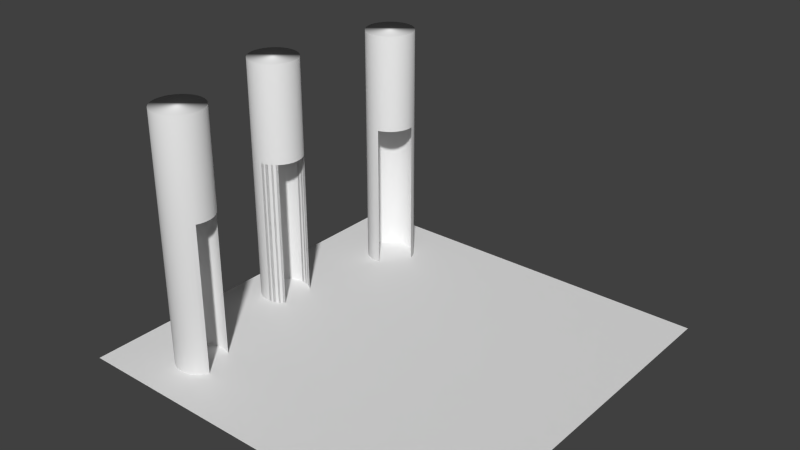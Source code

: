 # Source: Scanners.blend  (saved by Blender 2.69.0; exported with 4.5.12 LTS)
import bpy
from mathutils import Matrix  # noqa: F401  (used for matrix-valued properties, if any)

bpy.ops.wm.read_factory_settings(use_empty=True)
scene = bpy.context.scene
scene.name = 'Scene'

# ---- collections
col_collection_1 = bpy.data.collections.new('Collection 1'); scene.collection.children.link(col_collection_1)

# ---- world
world_world = bpy.data.worlds.new('World'); scene.world = world_world
world_world.color = (0.05088, 0.05088, 0.05088)
world_world.use_sun_shadow = False
world_world.sun_shadow_jitter_overblur = 0.0
world_world.cycles.sampling_method = 'MANUAL'
world_world.cycles.sample_map_resolution = 256

# ---- meshes
me_cylinder_015 = bpy.data.meshes.new('Cylinder.015')
me_cylinder_015.from_pydata([(1.0, 7.55e-08, -1.0), (0.9808, -0.1951, -1.0), (0.9239, -0.3827, -1.0), (0.8315, -0.5556, -1.0), (0.7071, -0.7071, -1.0), (1.0, 7.55e-08, 0.2075), (0.9808, -0.1951, 0.2075), (0.9239, -0.3827, 0.2075), (0.8315, -0.5556, 0.2075), (0.7071, -0.7071, 0.2075)], [], [(0, 5, 6, 1), (1, 6, 7, 2), (2, 7, 8, 3), (3, 8, 9, 4)])
me_cylinder_015.polygons.foreach_set('use_smooth', [True] * 4)
me_cylinder_015.use_remesh_preserve_volume = False
me_cylinder_015.use_remesh_preserve_attributes = False
me_cylinder_015.use_mirror_vertex_groups = False
me_cylinder_015.update()
me_cylinder_014 = bpy.data.meshes.new('Cylinder.014')
me_cylinder_014.from_pydata([(0.7071, 0.7071, -1.0), (0.8315, 0.5556, -1.0), (0.9239, 0.3827, -1.0), (0.9808, 0.1951, -1.0), (1.0, 7.55e-08, -1.0), (0.7071, 0.7071, 0.2075), (0.8315, 0.5556, 0.2075), (0.9239, 0.3827, 0.2075), (0.9808, 0.1951, 0.2075), (1.0, 7.55e-08, 0.2075)], [], [(0, 5, 6, 1), (1, 6, 7, 2), (2, 7, 8, 3), (3, 8, 9, 4)])
me_cylinder_014.polygons.foreach_set('use_smooth', [True] * 4)
me_cylinder_014.use_remesh_preserve_volume = False
me_cylinder_014.use_remesh_preserve_attributes = False
me_cylinder_014.use_mirror_vertex_groups = False
me_cylinder_014.update()
me_cylinder_013 = bpy.data.meshes.new('Cylinder.013')
me_cylinder_013.from_pydata([(0.0, 1.0, -1.0), (0.0, 1.0, 1.0), (0.1951, 0.9808, -1.0), (0.1951, 0.9808, 1.0), (0.3827, 0.9239, -1.0), (0.3827, 0.9239, 1.0), (0.5556, 0.8315, -1.0), (0.5556, 0.8315, 1.0), (0.7071, 0.7071, -1.0), (0.7071, 0.7071, 1.0), (0.8315, 0.5556, -1.0), (0.8315, 0.5556, 1.0), (0.9239, 0.3827, -1.0), (0.9239, 0.3827, 1.0), (0.9808, 0.1951, -1.0), (0.9808, 0.1951, 1.0), (1.0, 7.55e-08, -1.0), (1.0, 7.55e-08, 1.0), (0.9808, -0.1951, -1.0), (0.9808, -0.1951, 1.0), (0.9239, -0.3827, -1.0), (0.9239, -0.3827, 1.0), (0.8315, -0.5556, -1.0), (0.8315, -0.5556, 1.0), (0.7071, -0.7071, -1.0), (0.7071, -0.7071, 1.0), (0.5556, -0.8315, -1.0), (0.5556, -0.8315, 1.0), (0.3827, -0.9239, -1.0), (0.3827, -0.9239, 1.0), (0.1951, -0.9808, -1.0), (0.1951, -0.9808, 1.0), (-3.258e-07, -1.0, -1.0), (-3.258e-07, -1.0, 1.0), (-0.1951, -0.9808, -1.0), (-0.1951, -0.9808, 1.0), (-0.3827, -0.9239, -1.0), (-0.3827, -0.9239, 1.0), (-0.5556, -0.8315, -1.0), (-0.5556, -0.8315, 1.0), (-0.7071, -0.7071, -1.0), (-0.7071, -0.7071, 1.0), (-0.8315, -0.5556, -1.0), (-0.8315, -0.5556, 1.0), (-0.9239, -0.3827, -1.0), (-0.9239, -0.3827, 1.0), (-0.9808, -0.1951, -1.0), (-0.9808, -0.1951, 1.0), (-1.0, 9.656e-07, -1.0), (-1.0, 9.656e-07, 1.0), (-0.9808, 0.1951, -1.0), (-0.9808, 0.1951, 1.0), (-0.9239, 0.3827, -1.0), (-0.9239, 0.3827, 1.0), (-0.8315, 0.5556, -1.0), (-0.8315, 0.5556, 1.0), (-0.7071, 0.7071, -1.0), (-0.7071, 0.7071, 1.0), (-0.5556, 0.8315, -1.0), (-0.5556, 0.8315, 1.0), (-0.3827, 0.9239, -1.0), (-0.3827, 0.9239, 1.0), (-0.1951, 0.9808, -1.0), (-0.1951, 0.9808, 1.0), (0.0, 1.0, 0.2075), (0.1951, 0.9808, 0.2075), (0.3827, 0.9239, 0.2075), (0.5556, 0.8315, 0.2075), (0.7071, 0.7071, 0.2075), (0.8315, 0.5556, 0.2075), (0.9239, 0.3827, 0.2075), (0.9808, 0.1951, 0.2075), (1.0, 7.55e-08, 0.2075), (0.9808, -0.1951, 0.2075), (0.9239, -0.3827, 0.2075), (0.8315, -0.5556, 0.2075), (0.7071, -0.7071, 0.2075), (0.5556, -0.8315, 0.2075), (0.3827, -0.9239, 0.2075), (0.1951, -0.9808, 0.2075), (-3.258e-07, -1.0, 0.2075), (-0.1951, -0.9808, 0.2075), (-0.3827, -0.9239, 0.2075), (-0.5556, -0.8315, 0.2075), (-0.7071, -0.7071, 0.2075), (-0.8315, -0.5556, 0.2075), (-0.9239, -0.3827, 0.2075), (-0.9808, -0.1951, 0.2075), (-1.0, 9.656e-07, 0.2075), (-0.9808, 0.1951, 0.2075), (-0.9239, 0.3827, 0.2075), (-0.8315, 0.5556, 0.2075), (-0.7071, 0.7071, 0.2075), (-0.5556, 0.8315, 0.2075), (-0.3827, 0.9239, 0.2075), (-0.1951, 0.9808, 0.2075)], [], [(64, 1, 3, 65), (65, 3, 5, 66), (66, 5, 7, 67), (67, 7, 9, 68), (68, 9, 11, 69), (69, 11, 13, 70), (70, 13, 15, 71), (71, 15, 17, 72), (72, 17, 19, 73), (73, 19, 21, 74), (74, 21, 23, 75), (75, 23, 25, 76), (76, 25, 27, 77), (77, 27, 29, 78), (78, 29, 31, 79), (79, 31, 33, 80), (80, 33, 35, 81), (81, 35, 37, 82), (82, 37, 39, 83), (83, 39, 41, 84), (84, 41, 43, 85), (85, 43, 45, 86), (86, 45, 47, 87), (87, 47, 49, 88), (88, 49, 51, 89), (89, 51, 53, 90), (90, 53, 55, 91), (91, 55, 57, 92), (92, 57, 59, 93), (93, 59, 61, 94), (3, 1, 63, 61, 59, 57, 55, 53, 51, 49, 47, 45, 43, 41, 39, 37, 35, 33, 31, 29, 27, 25, 23, 21, 19, 17, 15, 13, 11, 9, 7, 5), (95, 63, 1, 64), (94, 61, 63, 95), (0, 2, 4, 6, 8, 10, 12, 14, 16, 18, 20, 22, 24, 26, 28, 30, 32, 34, 36, 38, 40, 42, 44, 46, 48, 50, 52, 54, 56, 58, 60, 62), (0, 64, 65, 2), (2, 65, 66, 4), (4, 66, 67, 6), (6, 67, 68, 8), (24, 76, 77, 26), (26, 77, 78, 28), (28, 78, 79, 30), (30, 79, 80, 32), (32, 80, 81, 34), (34, 81, 82, 36), (36, 82, 83, 38), (38, 83, 84, 40), (40, 84, 85, 42), (42, 85, 86, 44), (44, 86, 87, 46), (46, 87, 88, 48), (48, 88, 89, 50), (50, 89, 90, 52), (52, 90, 91, 54), (54, 91, 92, 56), (56, 92, 93, 58), (58, 93, 94, 60), (62, 95, 64, 0), (60, 94, 95, 62)])
me_cylinder_013.polygons.foreach_set('use_smooth', [True] * 58)
me_cylinder_013.use_remesh_preserve_volume = False
me_cylinder_013.use_remesh_preserve_attributes = False
me_cylinder_013.use_mirror_vertex_groups = False
me_cylinder_013.update()
me_cylinder_012 = bpy.data.meshes.new('Cylinder.012')
me_cylinder_012.from_pydata([(0.0, 1.0, -1.0), (0.0, 1.0, 1.0), (0.1951, 0.9808, -1.0), (0.1951, 0.9808, 1.0), (0.3827, 0.9239, -1.0), (0.3827, 0.9239, 1.0), (0.5556, 0.8315, -1.0), (0.5556, 0.8315, 1.0), (0.7071, 0.7071, -1.0), (0.7071, 0.7071, 1.0), (0.8315, 0.5556, -1.0), (0.8315, 0.5556, 1.0), (0.9239, 0.3827, -1.0), (0.9239, 0.3827, 1.0), (0.9808, 0.1951, -1.0), (0.9808, 0.1951, 1.0), (1.0, 7.55e-08, -1.0), (1.0, 7.55e-08, 1.0), (0.9808, -0.1951, -1.0), (0.9808, -0.1951, 1.0), (0.9239, -0.3827, -1.0), (0.9239, -0.3827, 1.0), (0.8315, -0.5556, -1.0), (0.8315, -0.5556, 1.0), (0.7071, -0.7071, -1.0), (0.7071, -0.7071, 1.0), (0.5556, -0.8315, -1.0), (0.5556, -0.8315, 1.0), (0.3827, -0.9239, -1.0), (0.3827, -0.9239, 1.0), (0.1951, -0.9808, -1.0), (0.1951, -0.9808, 1.0), (-3.258e-07, -1.0, -1.0), (-3.258e-07, -1.0, 1.0), (-0.1951, -0.9808, -1.0), (-0.1951, -0.9808, 1.0), (-0.3827, -0.9239, -1.0), (-0.3827, -0.9239, 1.0), (-0.5556, -0.8315, -1.0), (-0.5556, -0.8315, 1.0), (-0.7071, -0.7071, -1.0), (-0.7071, -0.7071, 1.0), (-0.8315, -0.5556, -1.0), (-0.8315, -0.5556, 1.0), (-0.9239, -0.3827, -1.0), (-0.9239, -0.3827, 1.0), (-0.9808, -0.1951, -1.0), (-0.9808, -0.1951, 1.0), (-1.0, 9.656e-07, -1.0), (-1.0, 9.656e-07, 1.0), (-0.9808, 0.1951, -1.0), (-0.9808, 0.1951, 1.0), (-0.9239, 0.3827, -1.0), (-0.9239, 0.3827, 1.0), (-0.8315, 0.5556, -1.0), (-0.8315, 0.5556, 1.0), (-0.7071, 0.7071, -1.0), (-0.7071, 0.7071, 1.0), (-0.5556, 0.8315, -1.0), (-0.5556, 0.8315, 1.0), (-0.3827, 0.9239, -1.0), (-0.3827, 0.9239, 1.0), (-0.1951, 0.9808, -1.0), (-0.1951, 0.9808, 1.0), (0.0, 1.0, 0.2075), (0.1951, 0.9808, 0.2075), (0.3827, 0.9239, 0.2075), (0.5556, 0.8315, 0.2075), (0.7071, 0.7071, 0.2075), (0.8315, 0.5556, 0.2075), (0.9239, 0.3827, 0.2075), (0.9808, 0.1951, 0.2075), (1.0, 7.55e-08, 0.2075), (0.9808, -0.1951, 0.2075), (0.9239, -0.3827, 0.2075), (0.8315, -0.5556, 0.2075), (0.7071, -0.7071, 0.2075), (0.5556, -0.8315, 0.2075), (0.3827, -0.9239, 0.2075), (0.1951, -0.9808, 0.2075), (-3.258e-07, -1.0, 0.2075), (-0.1951, -0.9808, 0.2075), (-0.3827, -0.9239, 0.2075), (-0.5556, -0.8315, 0.2075), (-0.7071, -0.7071, 0.2075), (-0.8315, -0.5556, 0.2075), (-0.9239, -0.3827, 0.2075), (-0.9808, -0.1951, 0.2075), (-1.0, 9.656e-07, 0.2075), (-0.9808, 0.1951, 0.2075), (-0.9239, 0.3827, 0.2075), (-0.8315, 0.5556, 0.2075), (-0.7071, 0.7071, 0.2075), (-0.5556, 0.8315, 0.2075), (-0.3827, 0.9239, 0.2075), (-0.1951, 0.9808, 0.2075)], [], [(64, 1, 3, 65), (65, 3, 5, 66), (66, 5, 7, 67), (67, 7, 9, 68), (68, 9, 11, 69), (69, 11, 13, 70), (70, 13, 15, 71), (71, 15, 17, 72), (72, 17, 19, 73), (73, 19, 21, 74), (74, 21, 23, 75), (75, 23, 25, 76), (76, 25, 27, 77), (77, 27, 29, 78), (78, 29, 31, 79), (79, 31, 33, 80), (80, 33, 35, 81), (81, 35, 37, 82), (82, 37, 39, 83), (83, 39, 41, 84), (84, 41, 43, 85), (85, 43, 45, 86), (86, 45, 47, 87), (87, 47, 49, 88), (88, 49, 51, 89), (89, 51, 53, 90), (90, 53, 55, 91), (91, 55, 57, 92), (92, 57, 59, 93), (93, 59, 61, 94), (3, 1, 63, 61, 59, 57, 55, 53, 51, 49, 47, 45, 43, 41, 39, 37, 35, 33, 31, 29, 27, 25, 23, 21, 19, 17, 15, 13, 11, 9, 7, 5), (95, 63, 1, 64), (94, 61, 63, 95), (0, 2, 4, 6, 8, 10, 12, 14, 16, 18, 20, 22, 24, 26, 28, 30, 32, 34, 36, 38, 40, 42, 44, 46, 48, 50, 52, 54, 56, 58, 60, 62), (0, 64, 65, 2), (2, 65, 66, 4), (4, 66, 67, 6), (6, 67, 68, 8), (24, 76, 77, 26), (26, 77, 78, 28), (28, 78, 79, 30), (30, 79, 80, 32), (32, 80, 81, 34), (34, 81, 82, 36), (36, 82, 83, 38), (38, 83, 84, 40), (40, 84, 85, 42), (42, 85, 86, 44), (44, 86, 87, 46), (46, 87, 88, 48), (48, 88, 89, 50), (50, 89, 90, 52), (52, 90, 91, 54), (54, 91, 92, 56), (56, 92, 93, 58), (58, 93, 94, 60), (62, 95, 64, 0), (60, 94, 95, 62)])
me_cylinder_012.polygons.foreach_set('use_smooth', [True] * 58)
me_cylinder_012.use_remesh_preserve_volume = False
me_cylinder_012.use_remesh_preserve_attributes = False
me_cylinder_012.use_mirror_vertex_groups = False
me_cylinder_012.update()
me_cylinder_011 = bpy.data.meshes.new('Cylinder.011')
me_cylinder_011.from_pydata([(0.7071, 0.7071, -1.0), (0.8315, 0.5556, -1.0), (0.9239, 0.3827, -1.0), (0.9808, 0.1951, -1.0), (1.0, 7.55e-08, -1.0), (0.7071, 0.7071, 0.2075), (0.8315, 0.5556, 0.2075), (0.9239, 0.3827, 0.2075), (0.9808, 0.1951, 0.2075), (1.0, 7.55e-08, 0.2075)], [], [(0, 5, 6, 1), (1, 6, 7, 2), (2, 7, 8, 3), (3, 8, 9, 4)])
me_cylinder_011.polygons.foreach_set('use_smooth', [True] * 4)
me_cylinder_011.use_remesh_preserve_volume = False
me_cylinder_011.use_remesh_preserve_attributes = False
me_cylinder_011.use_mirror_vertex_groups = False
me_cylinder_011.update()
me_cylinder_010 = bpy.data.meshes.new('Cylinder.010')
me_cylinder_010.from_pydata([(1.0, 7.55e-08, -1.0), (0.9808, -0.1951, -1.0), (0.9239, -0.3827, -1.0), (0.8315, -0.5556, -1.0), (0.7071, -0.7071, -1.0), (1.0, 7.55e-08, 0.2075), (0.9808, -0.1951, 0.2075), (0.9239, -0.3827, 0.2075), (0.8315, -0.5556, 0.2075), (0.7071, -0.7071, 0.2075)], [], [(0, 5, 6, 1), (1, 6, 7, 2), (2, 7, 8, 3), (3, 8, 9, 4)])
me_cylinder_010.polygons.foreach_set('use_smooth', [True] * 4)
me_cylinder_010.use_remesh_preserve_volume = False
me_cylinder_010.use_remesh_preserve_attributes = False
me_cylinder_010.use_mirror_vertex_groups = False
me_cylinder_010.update()
me_cylinder_002 = bpy.data.meshes.new('Cylinder.002')
me_cylinder_002.from_pydata([(1.0, 7.55e-08, -1.0), (0.9808, -0.1951, -1.0), (0.9239, -0.3827, -1.0), (0.8315, -0.5556, -1.0), (0.7071, -0.7071, -1.0), (1.0, 7.55e-08, 0.2075), (0.9808, -0.1951, 0.2075), (0.9239, -0.3827, 0.2075), (0.8315, -0.5556, 0.2075), (0.7071, -0.7071, 0.2075)], [], [(0, 5, 6, 1), (1, 6, 7, 2), (2, 7, 8, 3), (3, 8, 9, 4)])
me_cylinder_002.polygons.foreach_set('use_smooth', [True] * 4)
me_cylinder_002.use_remesh_preserve_volume = False
me_cylinder_002.use_remesh_preserve_attributes = False
me_cylinder_002.use_mirror_vertex_groups = False
me_cylinder_002.update()
me_cylinder_001 = bpy.data.meshes.new('Cylinder.001')
me_cylinder_001.from_pydata([(0.7071, 0.7071, -1.0), (0.8315, 0.5556, -1.0), (0.9239, 0.3827, -1.0), (0.9808, 0.1951, -1.0), (1.0, 7.55e-08, -1.0), (0.7071, 0.7071, 0.2075), (0.8315, 0.5556, 0.2075), (0.9239, 0.3827, 0.2075), (0.9808, 0.1951, 0.2075), (1.0, 7.55e-08, 0.2075)], [], [(0, 5, 6, 1), (1, 6, 7, 2), (2, 7, 8, 3), (3, 8, 9, 4)])
me_cylinder_001.polygons.foreach_set('use_smooth', [True] * 4)
me_cylinder_001.use_remesh_preserve_volume = False
me_cylinder_001.use_remesh_preserve_attributes = False
me_cylinder_001.use_mirror_vertex_groups = False
me_cylinder_001.update()
me_cylinder = bpy.data.meshes.new('Cylinder')
me_cylinder.from_pydata([(0.0, 1.0, -1.0), (0.0, 1.0, 1.0), (0.1951, 0.9808, -1.0), (0.1951, 0.9808, 1.0), (0.3827, 0.9239, -1.0), (0.3827, 0.9239, 1.0), (0.5556, 0.8315, -1.0), (0.5556, 0.8315, 1.0), (0.7071, 0.7071, -1.0), (0.7071, 0.7071, 1.0), (0.8315, 0.5556, -1.0), (0.8315, 0.5556, 1.0), (0.9239, 0.3827, -1.0), (0.9239, 0.3827, 1.0), (0.9808, 0.1951, -1.0), (0.9808, 0.1951, 1.0), (1.0, 7.55e-08, -1.0), (1.0, 7.55e-08, 1.0), (0.9808, -0.1951, -1.0), (0.9808, -0.1951, 1.0), (0.9239, -0.3827, -1.0), (0.9239, -0.3827, 1.0), (0.8315, -0.5556, -1.0), (0.8315, -0.5556, 1.0), (0.7071, -0.7071, -1.0), (0.7071, -0.7071, 1.0), (0.5556, -0.8315, -1.0), (0.5556, -0.8315, 1.0), (0.3827, -0.9239, -1.0), (0.3827, -0.9239, 1.0), (0.1951, -0.9808, -1.0), (0.1951, -0.9808, 1.0), (-3.258e-07, -1.0, -1.0), (-3.258e-07, -1.0, 1.0), (-0.1951, -0.9808, -1.0), (-0.1951, -0.9808, 1.0), (-0.3827, -0.9239, -1.0), (-0.3827, -0.9239, 1.0), (-0.5556, -0.8315, -1.0), (-0.5556, -0.8315, 1.0), (-0.7071, -0.7071, -1.0), (-0.7071, -0.7071, 1.0), (-0.8315, -0.5556, -1.0), (-0.8315, -0.5556, 1.0), (-0.9239, -0.3827, -1.0), (-0.9239, -0.3827, 1.0), (-0.9808, -0.1951, -1.0), (-0.9808, -0.1951, 1.0), (-1.0, 9.656e-07, -1.0), (-1.0, 9.656e-07, 1.0), (-0.9808, 0.1951, -1.0), (-0.9808, 0.1951, 1.0), (-0.9239, 0.3827, -1.0), (-0.9239, 0.3827, 1.0), (-0.8315, 0.5556, -1.0), (-0.8315, 0.5556, 1.0), (-0.7071, 0.7071, -1.0), (-0.7071, 0.7071, 1.0), (-0.5556, 0.8315, -1.0), (-0.5556, 0.8315, 1.0), (-0.3827, 0.9239, -1.0), (-0.3827, 0.9239, 1.0), (-0.1951, 0.9808, -1.0), (-0.1951, 0.9808, 1.0), (0.0, 1.0, 0.2075), (0.1951, 0.9808, 0.2075), (0.3827, 0.9239, 0.2075), (0.5556, 0.8315, 0.2075), (0.7071, 0.7071, 0.2075), (0.8315, 0.5556, 0.2075), (0.9239, 0.3827, 0.2075), (0.9808, 0.1951, 0.2075), (1.0, 7.55e-08, 0.2075), (0.9808, -0.1951, 0.2075), (0.9239, -0.3827, 0.2075), (0.8315, -0.5556, 0.2075), (0.7071, -0.7071, 0.2075), (0.5556, -0.8315, 0.2075), (0.3827, -0.9239, 0.2075), (0.1951, -0.9808, 0.2075), (-3.258e-07, -1.0, 0.2075), (-0.1951, -0.9808, 0.2075), (-0.3827, -0.9239, 0.2075), (-0.5556, -0.8315, 0.2075), (-0.7071, -0.7071, 0.2075), (-0.8315, -0.5556, 0.2075), (-0.9239, -0.3827, 0.2075), (-0.9808, -0.1951, 0.2075), (-1.0, 9.656e-07, 0.2075), (-0.9808, 0.1951, 0.2075), (-0.9239, 0.3827, 0.2075), (-0.8315, 0.5556, 0.2075), (-0.7071, 0.7071, 0.2075), (-0.5556, 0.8315, 0.2075), (-0.3827, 0.9239, 0.2075), (-0.1951, 0.9808, 0.2075)], [], [(64, 1, 3, 65), (65, 3, 5, 66), (66, 5, 7, 67), (67, 7, 9, 68), (68, 9, 11, 69), (69, 11, 13, 70), (70, 13, 15, 71), (71, 15, 17, 72), (72, 17, 19, 73), (73, 19, 21, 74), (74, 21, 23, 75), (75, 23, 25, 76), (76, 25, 27, 77), (77, 27, 29, 78), (78, 29, 31, 79), (79, 31, 33, 80), (80, 33, 35, 81), (81, 35, 37, 82), (82, 37, 39, 83), (83, 39, 41, 84), (84, 41, 43, 85), (85, 43, 45, 86), (86, 45, 47, 87), (87, 47, 49, 88), (88, 49, 51, 89), (89, 51, 53, 90), (90, 53, 55, 91), (91, 55, 57, 92), (92, 57, 59, 93), (93, 59, 61, 94), (3, 1, 63, 61, 59, 57, 55, 53, 51, 49, 47, 45, 43, 41, 39, 37, 35, 33, 31, 29, 27, 25, 23, 21, 19, 17, 15, 13, 11, 9, 7, 5), (95, 63, 1, 64), (94, 61, 63, 95), (0, 2, 4, 6, 8, 10, 12, 14, 16, 18, 20, 22, 24, 26, 28, 30, 32, 34, 36, 38, 40, 42, 44, 46, 48, 50, 52, 54, 56, 58, 60, 62), (0, 64, 65, 2), (2, 65, 66, 4), (4, 66, 67, 6), (6, 67, 68, 8), (24, 76, 77, 26), (26, 77, 78, 28), (28, 78, 79, 30), (30, 79, 80, 32), (32, 80, 81, 34), (34, 81, 82, 36), (36, 82, 83, 38), (38, 83, 84, 40), (40, 84, 85, 42), (42, 85, 86, 44), (44, 86, 87, 46), (46, 87, 88, 48), (48, 88, 89, 50), (50, 89, 90, 52), (52, 90, 91, 54), (54, 91, 92, 56), (56, 92, 93, 58), (58, 93, 94, 60), (62, 95, 64, 0), (60, 94, 95, 62)])
me_cylinder.polygons.foreach_set('use_smooth', [True] * 58)
me_cylinder.use_remesh_preserve_volume = False
me_cylinder.use_remesh_preserve_attributes = False
me_cylinder.use_mirror_vertex_groups = False
me_cylinder.update()
me_plane = bpy.data.meshes.new('Plane')
me_plane.from_pydata([(1.0, -1.0, 0.0), (-1.0, -1.0, 0.0), (1.0, 1.0, 0.0), (-1.0, 1.0, 0.0)], [], [(1, 0, 2, 3)])
me_plane.use_remesh_preserve_volume = False
me_plane.use_remesh_preserve_attributes = False
me_plane.use_mirror_vertex_groups = False
me_plane.update()

# ---- objects
ob_right_door_002 = bpy.data.objects.new('Right Door.002', me_cylinder_015)
ob_left_door_002 = bpy.data.objects.new('Left Door.002', me_cylinder_014)
ob_scanner_002 = bpy.data.objects.new('Scanner.002', me_cylinder_013)
ob_scanner_001 = bpy.data.objects.new('Scanner.001', me_cylinder_012)
ob_left_door_001 = bpy.data.objects.new('Left Door.001', me_cylinder_011)
ob_right_door_001 = bpy.data.objects.new('Right Door.001', me_cylinder_010)
ob_right_door = bpy.data.objects.new('Right Door', me_cylinder_002)
ob_left_door = bpy.data.objects.new('Left Door', me_cylinder_001)
ob_scanner = bpy.data.objects.new('Scanner', me_cylinder)
ob_plane = bpy.data.objects.new('Plane', me_plane)

# ---- transforms, parenting, visibility, modifiers, constraints
ob_right_door_002.location = (-6.142, 0.0, 5.044)
ob_right_door_002.rotation_euler = (-5.465e-10, 1.318e-09, -0.7861)
ob_right_door_002.scale = (1.0, 1.0, 5.051)
ob_right_door_002.lineart.crease_threshold = 0.0
ob_left_door_002.location = (-6.142, 0.0, 5.044)
ob_left_door_002.rotation_euler = (-5.557e-10, -1.327e-09, 0.793)
ob_left_door_002.scale = (1.0, 1.0, 5.051)
ob_left_door_002.lineart.crease_threshold = 0.0
ob_scanner_002.location = (-4.936, -5.571, 5.044)
ob_scanner_002.rotation_euler = (1.155e-08, -1.629e-09, 0.3371)
ob_scanner_002.scale = (1.0, 1.0, 5.051)
ob_scanner_002.lineart.crease_threshold = 0.0
ob_scanner_001.location = (-4.936, 5.302, 5.044)
ob_scanner_001.rotation_euler = (0.0, 0.0, -0.6105)
ob_scanner_001.scale = (1.0, 1.0, 5.051)
ob_scanner_001.lineart.crease_threshold = 0.0
ob_left_door_001.location = (-6.142, 0.0, 5.044)
ob_left_door_001.rotation_euler = (-5.557e-10, -1.327e-09, 0.793)
ob_left_door_001.scale = (1.0, 1.0, 5.051)
ob_left_door_001.lineart.crease_threshold = 0.0
ob_right_door_001.location = (-6.142, 0.0, 5.044)
ob_right_door_001.rotation_euler = (-5.465e-10, 1.318e-09, -0.7861)
ob_right_door_001.scale = (1.0, 1.0, 5.051)
ob_right_door_001.lineart.crease_threshold = 0.0
ob_right_door.location = (-6.142, 0.0, 5.044)
ob_right_door.rotation_euler = (-5.465e-10, 1.318e-09, -0.7861)
ob_right_door.scale = (1.0, 1.0, 5.051)
ob_right_door.lineart.crease_threshold = 0.0
ob_left_door.location = (-6.142, 0.0, 5.044)
ob_left_door.rotation_euler = (-5.557e-10, -1.327e-09, 0.793)
ob_left_door.scale = (1.0, 1.0, 5.051)
ob_left_door.lineart.crease_threshold = 0.0
ob_scanner.location = (-6.142, 0.0, 5.044)
ob_scanner.scale = (1.0, 1.0, 5.051)
ob_scanner.lineart.crease_threshold = 0.0
ob_plane.location = (0.0, 0.0, 0.0)
ob_plane.scale = (-7.953, -7.953, -7.953)
ob_plane.lineart.crease_threshold = 0.0

# ---- collection membership
col_collection_1.objects.link(ob_right_door_002)
col_collection_1.objects.link(ob_left_door_002)
col_collection_1.objects.link(ob_scanner_002)
col_collection_1.objects.link(ob_scanner_001)
col_collection_1.objects.link(ob_left_door_001)
col_collection_1.objects.link(ob_right_door_001)
col_collection_1.objects.link(ob_right_door)
col_collection_1.objects.link(ob_left_door)
col_collection_1.objects.link(ob_scanner)
col_collection_1.objects.link(ob_plane)

# ---- scene / render settings (as saved in the file)
scene.frame_start = 1; scene.frame_end = 250; scene.frame_set(1)
scene.render.engine = 'CYCLES'
scene.render.image_settings.compression = 90
scene.render.resolution_percentage = 50
scene.render.dither_intensity = 0.0
scene.cycles.use_denoising = False
scene.cycles.samples = 10
scene.cycles.sampling_pattern = 'TABULATED_SOBOL'
scene.cycles.light_sampling_threshold = 0.0
scene.cycles.use_adaptive_sampling = False
scene.cycles.use_light_tree = False
scene.cycles.blur_glossy = 0.0
scene.cycles.volume_bounces = 1
scene.cycles.pixel_filter_type = 'GAUSSIAN'
scene.cycles.sample_clamp_indirect = 0.0
scene.view_settings.view_transform = 'Standard'
bpy.context.view_layer.update()

# ---- added for rendering (the .blend has no active camera and no usable light): camera, sun
cam_auto = bpy.data.cameras.new('AutoCamera')
cam_auto.lens = 50.0
cam_auto.sensor_width = 36.0
cam_auto.clip_end = 1000.0
ob_auto_camera = bpy.data.objects.new('AutoCamera', cam_auto)
scene.collection.objects.link(ob_auto_camera)
ob_auto_camera.location = (22.8142, -27.3771, 23.2956)
ob_auto_camera.rotation_euler = (1.09748, -7.21219e-08, 0.694738)
scene.camera = ob_auto_camera
light_auto_sun = bpy.data.lights.new('AutoSun', 'SUN')
light_auto_sun.energy = 3.0
light_auto_sun.angle = 0.0523599
ob_auto_sun = bpy.data.objects.new('AutoSun', light_auto_sun)
scene.collection.objects.link(ob_auto_sun)
ob_auto_sun.rotation_euler = (0.872665, 0.174533, 0.523599)
bpy.context.view_layer.update()
